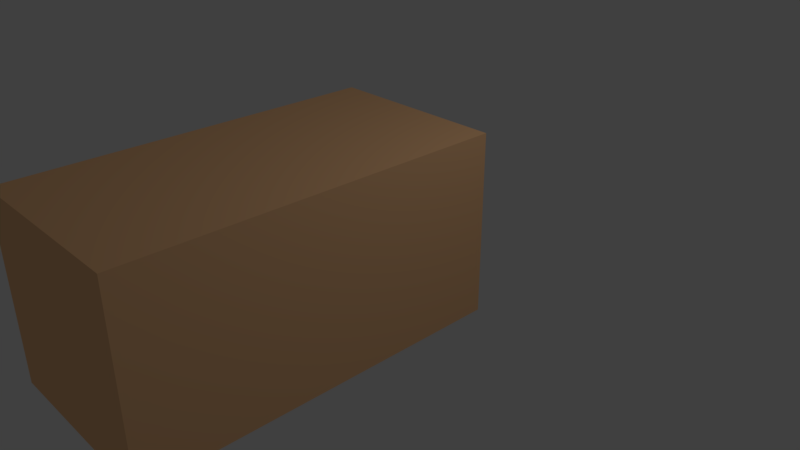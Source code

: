 # Source: flour.blend  (saved by Blender 2.79.0; exported with 4.5.12 LTS)
import bpy
from mathutils import Matrix  # noqa: F401  (used for matrix-valued properties, if any)

bpy.ops.wm.read_factory_settings(use_empty=True)
scene = bpy.context.scene
scene.name = 'Scene'

# ---- collections
col_collection_1 = bpy.data.collections.new('Collection 1'); scene.collection.children.link(col_collection_1)

# ---- materials (node trees are filled in below, after node groups)
mat_material_003 = bpy.data.materials.new('Material.003')
mat_material_003.alpha_threshold = 0.0
mat_material_003.use_transparent_shadow = False
mat_material_003.diffuse_color = (1.0, 0.5794, 0.2947, 1.0)
mat_material_003.roughness = 0.5

# ---- material node trees

# ---- world
world_world = bpy.data.worlds.new('World'); scene.world = world_world
world_world.color = (0.05088, 0.05088, 0.05088)
world_world.use_sun_shadow = False
world_world.sun_shadow_jitter_overblur = 0.0
world_world.cycles.sampling_method = 'MANUAL'

# ---- cameras
cam_camera = bpy.data.cameras.new('Camera')
cam_camera.clip_end = 100.0
cam_camera.lens = 35.0
cam_camera.sensor_width = 32.0
cam_camera.sensor_height = 18.0
cam_camera.ortho_scale = 7.314
cam_camera.dof.focus_distance = 0.0
cam_camera.dof.aperture_fstop = 128.0

# ---- lights
light_lamp = bpy.data.lights.new('Lamp', 'POINT')
light_lamp.transmission_factor = 0.0
light_lamp.cutoff_distance = 30.0
light_lamp.energy = 100.0
light_lamp.shadow_buffer_clip_start = 1.001
light_lamp.shadow_soft_size = 0.1
light_lamp.shadow_maximum_resolution = 0.006
light_lamp.use_absolute_resolution = True

# ---- meshes
me_cube = bpy.data.meshes.new('Cube')
me_cube.from_pydata([(-1.0, -1.0, -1.0), (-1.0, -1.0, 1.0), (-1.0, 1.0, -1.0), (-1.0, 1.0, 1.0), (1.0, -1.0, -1.0), (1.0, -1.0, 1.0), (1.0, 1.0, -1.0), (1.0, 1.0, 1.0)], [], [(0, 1, 3, 2), (2, 3, 7, 6), (6, 7, 5, 4), (4, 5, 1, 0), (2, 6, 4, 0), (7, 3, 1, 5)])
me_cube.materials.append(mat_material_003)
me_cube.use_remesh_preserve_volume = False
me_cube.use_remesh_preserve_attributes = False
me_cube.use_mirror_vertex_groups = False
me_cube.update()

# ---- objects
ob_cube = bpy.data.objects.new('Cube', me_cube)
ob_lamp = bpy.data.objects.new('Lamp', light_lamp)
ob_camera = bpy.data.objects.new('Camera', cam_camera)

# ---- transforms, parenting, visibility, modifiers, constraints
ob_cube.location = (0.009416, -1.623, 0.5764)
ob_cube.scale = (1.2, 2.4, 1.2)
ob_cube.lineart.crease_threshold = 0.0
ob_lamp.location = (4.076, 1.005, 5.904)
ob_lamp.rotation_euler = (0.6503, 0.05522, 1.866)
ob_lamp.lock_rotations_4d = False
ob_lamp.empty_display_type = 'ARROWS'
ob_lamp.color = (0.0, 0.0, 0.0, 0.0)
ob_lamp.lineart.crease_threshold = 0.0
ob_camera.location = (7.481, -6.508, 5.344)
ob_camera.rotation_euler = (1.109, 0.0, 0.8149)
ob_camera.lock_rotations_4d = False
ob_camera.empty_display_type = 'ARROWS'
ob_camera.color = (0.0, 0.0, 0.0, 0.0)
ob_camera.display_type = 'WIRE'
ob_camera.lineart.crease_threshold = 0.0

# ---- collection membership
col_collection_1.objects.link(ob_cube)
col_collection_1.objects.link(ob_lamp)
col_collection_1.objects.link(ob_camera)

# ---- scene / render settings (as saved in the file)
scene.camera = ob_camera
scene.frame_start = 1; scene.frame_end = 250; scene.frame_set(1)
scene.render.engine = 'BLENDER_EEVEE_NEXT'
scene.render.resolution_percentage = 50
scene.render.dither_intensity = 0.0
scene.cycles.use_denoising = False
scene.cycles.samples = 128
scene.cycles.sampling_pattern = 'TABULATED_SOBOL'
scene.cycles.use_adaptive_sampling = False
scene.cycles.use_light_tree = False
scene.cycles.blur_glossy = 0.0
scene.cycles.sample_clamp_indirect = 0.0
scene.view_settings.view_transform = 'Standard'
bpy.context.view_layer.update()
